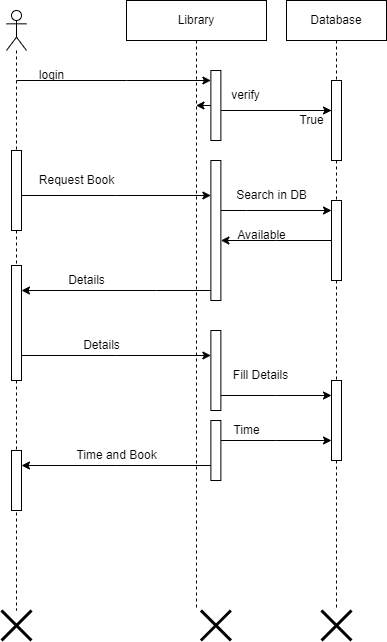

The diagram above was exported from draw.io. Its source (the exported page's mxGraphModel, read from the mxfile embedded in the PNG):
<mxGraphModel dx="1393" dy="835" grid="1" gridSize="10" guides="1" tooltips="1" connect="1" arrows="1" fold="1" page="1" pageScale="1" pageWidth="850" pageHeight="1100" math="0" shadow="0">
  <root>
    <mxCell id="0" />
    <mxCell id="1" parent="0" />
    <mxCell id="RN9y62bY2VJ6bp_aUY3h-6" value="" style="shape=umlLifeline;perimeter=lifelinePerimeter;whiteSpace=wrap;html=1;container=1;dropTarget=0;collapsible=0;recursiveResize=0;outlineConnect=0;portConstraint=eastwest;newEdgeStyle={&quot;edgeStyle&quot;:&quot;elbowEdgeStyle&quot;,&quot;elbow&quot;:&quot;vertical&quot;,&quot;curved&quot;:0,&quot;rounded&quot;:0};participant=umlActor;" vertex="1" parent="1">
      <mxGeometry x="70" y="40" width="20" height="600" as="geometry" />
    </mxCell>
    <mxCell id="RN9y62bY2VJ6bp_aUY3h-19" value="" style="html=1;points=[];perimeter=orthogonalPerimeter;outlineConnect=0;targetShapes=umlLifeline;portConstraint=eastwest;newEdgeStyle={&quot;edgeStyle&quot;:&quot;elbowEdgeStyle&quot;,&quot;elbow&quot;:&quot;vertical&quot;,&quot;curved&quot;:0,&quot;rounded&quot;:0};" vertex="1" parent="RN9y62bY2VJ6bp_aUY3h-6">
      <mxGeometry x="5" y="140" width="10" height="80" as="geometry" />
    </mxCell>
    <mxCell id="RN9y62bY2VJ6bp_aUY3h-31" value="" style="html=1;points=[];perimeter=orthogonalPerimeter;outlineConnect=0;targetShapes=umlLifeline;portConstraint=eastwest;newEdgeStyle={&quot;edgeStyle&quot;:&quot;elbowEdgeStyle&quot;,&quot;elbow&quot;:&quot;vertical&quot;,&quot;curved&quot;:0,&quot;rounded&quot;:0};" vertex="1" parent="RN9y62bY2VJ6bp_aUY3h-6">
      <mxGeometry x="5" y="255" width="10" height="115" as="geometry" />
    </mxCell>
    <mxCell id="RN9y62bY2VJ6bp_aUY3h-48" value="" style="html=1;points=[];perimeter=orthogonalPerimeter;outlineConnect=0;targetShapes=umlLifeline;portConstraint=eastwest;newEdgeStyle={&quot;edgeStyle&quot;:&quot;elbowEdgeStyle&quot;,&quot;elbow&quot;:&quot;vertical&quot;,&quot;curved&quot;:0,&quot;rounded&quot;:0};" vertex="1" parent="RN9y62bY2VJ6bp_aUY3h-6">
      <mxGeometry x="5" y="440" width="10" height="60" as="geometry" />
    </mxCell>
    <mxCell id="RN9y62bY2VJ6bp_aUY3h-7" value="Library" style="shape=umlLifeline;perimeter=lifelinePerimeter;whiteSpace=wrap;html=1;container=1;dropTarget=0;collapsible=0;recursiveResize=0;outlineConnect=0;portConstraint=eastwest;newEdgeStyle={&quot;edgeStyle&quot;:&quot;elbowEdgeStyle&quot;,&quot;elbow&quot;:&quot;vertical&quot;,&quot;curved&quot;:0,&quot;rounded&quot;:0};" vertex="1" parent="1">
      <mxGeometry x="190" y="30" width="140" height="610" as="geometry" />
    </mxCell>
    <mxCell id="RN9y62bY2VJ6bp_aUY3h-20" value="" style="html=1;points=[];perimeter=orthogonalPerimeter;outlineConnect=0;targetShapes=umlLifeline;portConstraint=eastwest;newEdgeStyle={&quot;edgeStyle&quot;:&quot;elbowEdgeStyle&quot;,&quot;elbow&quot;:&quot;vertical&quot;,&quot;curved&quot;:0,&quot;rounded&quot;:0};" vertex="1" parent="RN9y62bY2VJ6bp_aUY3h-7">
      <mxGeometry x="84.38" y="160" width="10" height="140" as="geometry" />
    </mxCell>
    <mxCell id="RN9y62bY2VJ6bp_aUY3h-36" value="" style="html=1;points=[];perimeter=orthogonalPerimeter;outlineConnect=0;targetShapes=umlLifeline;portConstraint=eastwest;newEdgeStyle={&quot;edgeStyle&quot;:&quot;elbowEdgeStyle&quot;,&quot;elbow&quot;:&quot;vertical&quot;,&quot;curved&quot;:0,&quot;rounded&quot;:0};" vertex="1" parent="RN9y62bY2VJ6bp_aUY3h-7">
      <mxGeometry x="84.38" y="330" width="10" height="80" as="geometry" />
    </mxCell>
    <mxCell id="RN9y62bY2VJ6bp_aUY3h-45" value="" style="html=1;points=[];perimeter=orthogonalPerimeter;outlineConnect=0;targetShapes=umlLifeline;portConstraint=eastwest;newEdgeStyle={&quot;edgeStyle&quot;:&quot;elbowEdgeStyle&quot;,&quot;elbow&quot;:&quot;vertical&quot;,&quot;curved&quot;:0,&quot;rounded&quot;:0};" vertex="1" parent="RN9y62bY2VJ6bp_aUY3h-7">
      <mxGeometry x="84.38" y="420" width="10" height="60" as="geometry" />
    </mxCell>
    <mxCell id="RN9y62bY2VJ6bp_aUY3h-8" value="Database" style="shape=umlLifeline;perimeter=lifelinePerimeter;whiteSpace=wrap;html=1;container=1;dropTarget=0;collapsible=0;recursiveResize=0;outlineConnect=0;portConstraint=eastwest;newEdgeStyle={&quot;edgeStyle&quot;:&quot;elbowEdgeStyle&quot;,&quot;elbow&quot;:&quot;vertical&quot;,&quot;curved&quot;:0,&quot;rounded&quot;:0};" vertex="1" parent="1">
      <mxGeometry x="350" y="30" width="100" height="610" as="geometry" />
    </mxCell>
    <mxCell id="RN9y62bY2VJ6bp_aUY3h-13" value="" style="html=1;points=[];perimeter=orthogonalPerimeter;outlineConnect=0;targetShapes=umlLifeline;portConstraint=eastwest;newEdgeStyle={&quot;edgeStyle&quot;:&quot;elbowEdgeStyle&quot;,&quot;elbow&quot;:&quot;vertical&quot;,&quot;curved&quot;:0,&quot;rounded&quot;:0};" vertex="1" parent="RN9y62bY2VJ6bp_aUY3h-8">
      <mxGeometry x="45" y="80" width="10" height="80" as="geometry" />
    </mxCell>
    <mxCell id="RN9y62bY2VJ6bp_aUY3h-22" value="" style="html=1;points=[];perimeter=orthogonalPerimeter;outlineConnect=0;targetShapes=umlLifeline;portConstraint=eastwest;newEdgeStyle={&quot;edgeStyle&quot;:&quot;elbowEdgeStyle&quot;,&quot;elbow&quot;:&quot;vertical&quot;,&quot;curved&quot;:0,&quot;rounded&quot;:0};" vertex="1" parent="RN9y62bY2VJ6bp_aUY3h-8">
      <mxGeometry x="45" y="200" width="10" height="80" as="geometry" />
    </mxCell>
    <mxCell id="RN9y62bY2VJ6bp_aUY3h-39" value="" style="html=1;points=[];perimeter=orthogonalPerimeter;outlineConnect=0;targetShapes=umlLifeline;portConstraint=eastwest;newEdgeStyle={&quot;edgeStyle&quot;:&quot;elbowEdgeStyle&quot;,&quot;elbow&quot;:&quot;vertical&quot;,&quot;curved&quot;:0,&quot;rounded&quot;:0};" vertex="1" parent="RN9y62bY2VJ6bp_aUY3h-8">
      <mxGeometry x="45" y="380" width="10" height="80" as="geometry" />
    </mxCell>
    <mxCell id="RN9y62bY2VJ6bp_aUY3h-11" value="" style="edgeStyle=elbowEdgeStyle;rounded=0;orthogonalLoop=1;jettySize=auto;html=1;elbow=vertical;curved=0;" edge="1" parent="1" target="RN9y62bY2VJ6bp_aUY3h-10">
      <mxGeometry relative="1" as="geometry">
        <mxPoint x="80" y="110" as="sourcePoint" />
        <Array as="points">
          <mxPoint x="190" y="110" />
          <mxPoint x="120" y="130" />
        </Array>
      </mxGeometry>
    </mxCell>
    <mxCell id="RN9y62bY2VJ6bp_aUY3h-12" value="login" style="text;html=1;align=center;verticalAlign=middle;resizable=0;points=[];autosize=1;strokeColor=none;fillColor=none;" vertex="1" parent="1">
      <mxGeometry x="90" y="90" width="50" height="30" as="geometry" />
    </mxCell>
    <mxCell id="RN9y62bY2VJ6bp_aUY3h-14" value="" style="edgeStyle=elbowEdgeStyle;rounded=0;orthogonalLoop=1;jettySize=auto;html=1;elbow=vertical;curved=0;" edge="1" parent="1" source="RN9y62bY2VJ6bp_aUY3h-10" target="RN9y62bY2VJ6bp_aUY3h-13">
      <mxGeometry relative="1" as="geometry" />
    </mxCell>
    <mxCell id="RN9y62bY2VJ6bp_aUY3h-15" value="verify" style="text;html=1;align=center;verticalAlign=middle;resizable=0;points=[];autosize=1;strokeColor=none;fillColor=none;" vertex="1" parent="1">
      <mxGeometry x="284.38" y="110" width="50" height="30" as="geometry" />
    </mxCell>
    <mxCell id="RN9y62bY2VJ6bp_aUY3h-17" value="" style="edgeStyle=elbowEdgeStyle;rounded=0;orthogonalLoop=1;jettySize=auto;html=1;elbow=vertical;curved=0;startArrow=none;" edge="1" parent="1" source="RN9y62bY2VJ6bp_aUY3h-10" target="RN9y62bY2VJ6bp_aUY3h-7">
      <mxGeometry relative="1" as="geometry">
        <Array as="points">
          <mxPoint x="310" y="170" />
          <mxPoint x="300" y="160" />
          <mxPoint x="310" y="160" />
          <mxPoint x="300" y="160" />
          <mxPoint x="290" y="160" />
          <mxPoint x="310" y="150" />
          <mxPoint x="365" y="160" />
        </Array>
      </mxGeometry>
    </mxCell>
    <mxCell id="RN9y62bY2VJ6bp_aUY3h-18" value="True" style="text;html=1;align=center;verticalAlign=middle;resizable=0;points=[];autosize=1;strokeColor=none;fillColor=none;" vertex="1" parent="1">
      <mxGeometry x="350" y="135" width="50" height="30" as="geometry" />
    </mxCell>
    <mxCell id="RN9y62bY2VJ6bp_aUY3h-21" value="" style="edgeStyle=elbowEdgeStyle;rounded=0;orthogonalLoop=1;jettySize=auto;html=1;elbow=vertical;curved=0;" edge="1" parent="1" source="RN9y62bY2VJ6bp_aUY3h-19" target="RN9y62bY2VJ6bp_aUY3h-20">
      <mxGeometry relative="1" as="geometry" />
    </mxCell>
    <mxCell id="RN9y62bY2VJ6bp_aUY3h-23" value="" style="edgeStyle=elbowEdgeStyle;rounded=0;orthogonalLoop=1;jettySize=auto;html=1;elbow=vertical;curved=0;" edge="1" parent="1" source="RN9y62bY2VJ6bp_aUY3h-20" target="RN9y62bY2VJ6bp_aUY3h-22">
      <mxGeometry relative="1" as="geometry">
        <Array as="points">
          <mxPoint x="310" y="240" />
        </Array>
      </mxGeometry>
    </mxCell>
    <mxCell id="RN9y62bY2VJ6bp_aUY3h-24" value="Request Book" style="text;html=1;align=center;verticalAlign=middle;resizable=0;points=[];autosize=1;strokeColor=none;fillColor=none;" vertex="1" parent="1">
      <mxGeometry x="90" y="195" width="100" height="30" as="geometry" />
    </mxCell>
    <mxCell id="RN9y62bY2VJ6bp_aUY3h-25" value="Search in DB" style="text;html=1;align=center;verticalAlign=middle;resizable=0;points=[];autosize=1;strokeColor=none;fillColor=none;" vertex="1" parent="1">
      <mxGeometry x="290" y="210" width="90" height="30" as="geometry" />
    </mxCell>
    <mxCell id="RN9y62bY2VJ6bp_aUY3h-28" value="" style="edgeStyle=elbowEdgeStyle;rounded=0;orthogonalLoop=1;jettySize=auto;html=1;elbow=vertical;curved=0;" edge="1" parent="1" source="RN9y62bY2VJ6bp_aUY3h-22" target="RN9y62bY2VJ6bp_aUY3h-20">
      <mxGeometry relative="1" as="geometry" />
    </mxCell>
    <mxCell id="RN9y62bY2VJ6bp_aUY3h-29" value="Available" style="text;html=1;align=center;verticalAlign=middle;resizable=0;points=[];autosize=1;strokeColor=none;fillColor=none;" vertex="1" parent="1">
      <mxGeometry x="290" y="250" width="70" height="30" as="geometry" />
    </mxCell>
    <mxCell id="RN9y62bY2VJ6bp_aUY3h-32" value="" style="edgeStyle=elbowEdgeStyle;rounded=0;orthogonalLoop=1;jettySize=auto;html=1;elbow=vertical;curved=0;" edge="1" parent="1" source="RN9y62bY2VJ6bp_aUY3h-20" target="RN9y62bY2VJ6bp_aUY3h-31">
      <mxGeometry relative="1" as="geometry">
        <mxPoint x="140" y="260" as="targetPoint" />
        <Array as="points">
          <mxPoint x="220" y="320" />
          <mxPoint x="230" y="340" />
        </Array>
      </mxGeometry>
    </mxCell>
    <mxCell id="RN9y62bY2VJ6bp_aUY3h-34" value="Details" style="text;html=1;align=center;verticalAlign=middle;resizable=0;points=[];autosize=1;strokeColor=none;fillColor=none;" vertex="1" parent="1">
      <mxGeometry x="120" y="295" width="60" height="30" as="geometry" />
    </mxCell>
    <mxCell id="RN9y62bY2VJ6bp_aUY3h-37" value="" style="edgeStyle=elbowEdgeStyle;rounded=0;orthogonalLoop=1;jettySize=auto;html=1;elbow=vertical;curved=0;" edge="1" parent="1" source="RN9y62bY2VJ6bp_aUY3h-31" target="RN9y62bY2VJ6bp_aUY3h-36">
      <mxGeometry relative="1" as="geometry" />
    </mxCell>
    <mxCell id="RN9y62bY2VJ6bp_aUY3h-38" value="Details" style="text;html=1;align=center;verticalAlign=middle;resizable=0;points=[];autosize=1;strokeColor=none;fillColor=none;" vertex="1" parent="1">
      <mxGeometry x="135" y="360" width="60" height="30" as="geometry" />
    </mxCell>
    <mxCell id="RN9y62bY2VJ6bp_aUY3h-40" value="" style="edgeStyle=elbowEdgeStyle;rounded=0;orthogonalLoop=1;jettySize=auto;html=1;elbow=vertical;curved=0;" edge="1" parent="1" source="RN9y62bY2VJ6bp_aUY3h-36" target="RN9y62bY2VJ6bp_aUY3h-39">
      <mxGeometry relative="1" as="geometry" />
    </mxCell>
    <mxCell id="RN9y62bY2VJ6bp_aUY3h-41" value="" style="edgeStyle=elbowEdgeStyle;rounded=0;orthogonalLoop=1;jettySize=auto;html=1;elbow=vertical;curved=0;endArrow=none;" edge="1" parent="1" source="RN9y62bY2VJ6bp_aUY3h-13" target="RN9y62bY2VJ6bp_aUY3h-10">
      <mxGeometry relative="1" as="geometry">
        <mxPoint x="395" y="150" as="sourcePoint" />
        <mxPoint x="279" y="150" as="targetPoint" />
        <Array as="points" />
      </mxGeometry>
    </mxCell>
    <mxCell id="RN9y62bY2VJ6bp_aUY3h-10" value="" style="html=1;points=[];perimeter=orthogonalPerimeter;outlineConnect=0;targetShapes=umlLifeline;portConstraint=eastwest;newEdgeStyle={&quot;edgeStyle&quot;:&quot;elbowEdgeStyle&quot;,&quot;elbow&quot;:&quot;vertical&quot;,&quot;curved&quot;:0,&quot;rounded&quot;:0};" vertex="1" parent="1">
      <mxGeometry x="274.38" y="100" width="10" height="70" as="geometry" />
    </mxCell>
    <mxCell id="RN9y62bY2VJ6bp_aUY3h-42" value="Fill Details" style="text;html=1;align=center;verticalAlign=middle;resizable=0;points=[];autosize=1;strokeColor=none;fillColor=none;" vertex="1" parent="1">
      <mxGeometry x="284.38" y="390" width="80" height="30" as="geometry" />
    </mxCell>
    <mxCell id="RN9y62bY2VJ6bp_aUY3h-46" value="" style="edgeStyle=elbowEdgeStyle;rounded=0;orthogonalLoop=1;jettySize=auto;html=1;elbow=vertical;curved=0;" edge="1" parent="1" source="RN9y62bY2VJ6bp_aUY3h-45" target="RN9y62bY2VJ6bp_aUY3h-39">
      <mxGeometry relative="1" as="geometry" />
    </mxCell>
    <mxCell id="RN9y62bY2VJ6bp_aUY3h-47" value="Time" style="text;html=1;align=center;verticalAlign=middle;resizable=0;points=[];autosize=1;strokeColor=none;fillColor=none;" vertex="1" parent="1">
      <mxGeometry x="285" y="445" width="50" height="30" as="geometry" />
    </mxCell>
    <mxCell id="RN9y62bY2VJ6bp_aUY3h-49" value="" style="edgeStyle=elbowEdgeStyle;rounded=0;orthogonalLoop=1;jettySize=auto;html=1;elbow=vertical;curved=0;" edge="1" parent="1" source="RN9y62bY2VJ6bp_aUY3h-45" target="RN9y62bY2VJ6bp_aUY3h-48">
      <mxGeometry relative="1" as="geometry" />
    </mxCell>
    <mxCell id="RN9y62bY2VJ6bp_aUY3h-50" value="Time and Book" style="text;html=1;align=center;verticalAlign=middle;resizable=0;points=[];autosize=1;strokeColor=none;fillColor=none;" vertex="1" parent="1">
      <mxGeometry x="130" y="470" width="100" height="30" as="geometry" />
    </mxCell>
    <mxCell id="RN9y62bY2VJ6bp_aUY3h-51" value="" style="shape=umlDestroy;whiteSpace=wrap;html=1;strokeWidth=3;targetShapes=umlLifeline;" vertex="1" parent="1">
      <mxGeometry x="65" y="640" width="30" height="30" as="geometry" />
    </mxCell>
    <mxCell id="RN9y62bY2VJ6bp_aUY3h-53" value="" style="shape=umlDestroy;whiteSpace=wrap;html=1;strokeWidth=3;targetShapes=umlLifeline;" vertex="1" parent="1">
      <mxGeometry x="264.38" y="640" width="30" height="30" as="geometry" />
    </mxCell>
    <mxCell id="RN9y62bY2VJ6bp_aUY3h-54" value="" style="shape=umlDestroy;whiteSpace=wrap;html=1;strokeWidth=3;targetShapes=umlLifeline;" vertex="1" parent="1">
      <mxGeometry x="385" y="640" width="30" height="30" as="geometry" />
    </mxCell>
  </root>
</mxGraphModel>